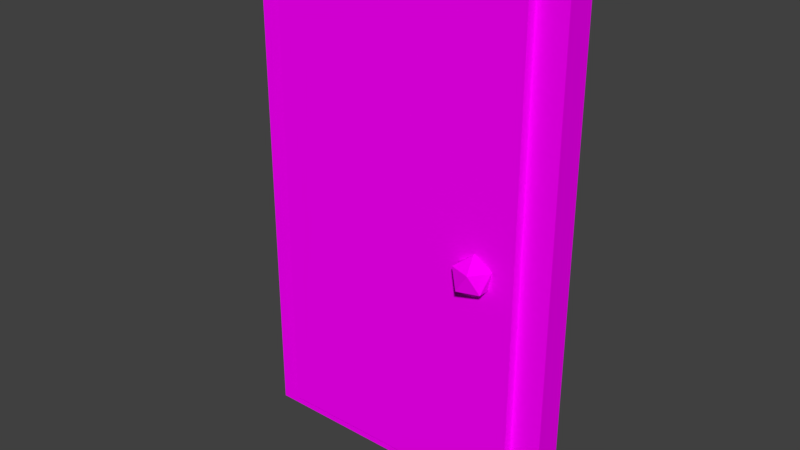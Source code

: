 # Source: basicDoor.blend  (saved by Blender 2.77.0; exported with 4.5.12 LTS)
import bpy
from mathutils import Matrix  # noqa: F401  (used for matrix-valued properties, if any)

bpy.ops.wm.read_factory_settings(use_empty=True)
scene = bpy.context.scene
scene.name = 'Scene'

# ---- collections
col_collection_1 = bpy.data.collections.new('Collection 1'); scene.collection.children.link(col_collection_1)

# ---- images (referenced by path relative to the original .blend; pixels are not part of the script)
import os
ASSET_DIR = os.environ.get("B2B_ASSET_DIR", "")  # directory of the original .blend (textures are referenced by path, not embedded)
HERE = os.path.dirname(os.path.abspath(__file__))  # packed textures are extracted next to this script under _unpacked/

def load_image(name, relpath, width, height, colorspace="sRGB"):
    """Load a texture the original file referenced (path relative to the .blend, or extracted next to this script)."""
    p = next((c for c in (os.path.join(HERE, relpath), os.path.join(ASSET_DIR, relpath)) if relpath and os.path.exists(c)), "")
    if p:
        img = bpy.data.images.load(p, check_existing=True)
        img.name = name
    else:  # same state as the original file: an image datablock whose file is absent (Cycles renders it pink)
        img = bpy.data.images.new(name, width, height)
        img.source = "FILE"
        img.filepath = "//" + (relpath or name)
    img.colorspace_settings.name = colorspace
    return img
img_colorpalette_jpg_001 = load_image('colorPalette.jpg.001', 'colorPalette.jpg', 1024, 1024, 'sRGB')

# ---- materials (node trees are filled in below, after node groups)
mat_material = bpy.data.materials.new('Material')
mat_material.alpha_threshold = 0.0
mat_material.roughness = 0.5
mat_material.line_color = (0.0, 0.0, 0.0, 1.0)

# ---- material node trees
mat_material.use_nodes = True; mat_material.node_tree.nodes.clear()
_N = mat_material.node_tree.nodes; _L = mat_material.node_tree.links
n0 = _N.new('ShaderNodeOutputMaterial'); n0.name = 'Material Output'; n0.location = (300, 300)
n1 = _N.new('ShaderNodeBsdfDiffuse'); n1.name = 'Diffuse BSDF'; n1.location = (10, 300)
n2 = _N.new('ShaderNodeTexCoord'); n2.name = 'Texture Coordinate'; n2.location = (-183, 230)
n3 = _N.new('ShaderNodeTexImage'); n3.name = 'Image Texture'; n3.location = (228, 132)
n3.width = 140
n3.image = img_colorpalette_jpg_001
_L.new(n1.outputs[0], n0.inputs[0])
_L.new(n2.outputs[2], n3.inputs[0])
_L.new(n3.outputs[0], n1.inputs[0])
n0.is_active_output = True

# ---- world
world_world = bpy.data.worlds.new('World'); scene.world = world_world
world_world.color = (0.05088, 0.05088, 0.05088)
world_world.use_sun_shadow = False
world_world.sun_shadow_jitter_overblur = 0.0
world_world.cycles.sampling_method = 'MANUAL'

# ---- meshes
me_cube_003 = bpy.data.meshes.new('Cube.003')
me_cube_003.from_pydata([(-1.069, -0.2378, -1.728), (-1.069, -0.2378, 1.728), (-1.069, -0.03996, -1.728), (-1.069, -0.03996, 1.728), (1.069, -0.2378, -1.728), (1.069, -0.2378, 1.728), (1.069, -0.03996, -1.728), (1.069, -0.03996, 1.728), (-0.8712, -0.3026, -1.618), (-0.8712, -0.3026, 1.618), (-0.8712, -0.1997, -1.618), (-0.8712, -0.1997, 1.618), (0.8712, -0.3026, -1.618), (0.8712, -0.3026, 1.618), (0.8712, -0.1997, -1.618), (0.8712, -0.1997, 1.618), (0.6023, -0.3072, -0.2356), (0.7021, -0.3796, -0.1594), (0.5642, -0.4244, -0.1594), (0.479, -0.3072, -0.1594), (0.5642, -0.1899, -0.1594), (0.7021, -0.2347, -0.1594), (0.6404, -0.4244, -0.03604), (0.5025, -0.3796, -0.03604), (0.5025, -0.2347, -0.03604), (0.6404, -0.1899, -0.03604), (0.7256, -0.3072, -0.03604), (0.6023, -0.3072, 0.04018)], [], [(1, 3, 2, 0), (3, 7, 6, 2), (7, 5, 4, 6), (5, 1, 0, 4), (0, 2, 6, 4), (5, 7, 3, 1), (9, 8, 12, 13), (13, 12, 14, 15), (15, 14, 10, 11), (8, 10, 14, 12), (13, 15, 11, 9), (16, 17, 18), (17, 16, 21), (16, 18, 19), (16, 19, 20), (16, 20, 21), (17, 21, 26), (18, 17, 22), (19, 18, 23), (20, 19, 24), (21, 20, 25), (17, 26, 22), (18, 22, 23), (19, 23, 24), (20, 24, 25), (21, 25, 26), (22, 26, 27), (23, 22, 27), (24, 23, 27), (25, 24, 27), (26, 25, 27), (11, 10, 8, 9)])
_uv = me_cube_003.uv_layers.new(name='UVMap')
_uv.uv.foreach_set('vector', [0.5333, 0.1512, 0.5336, 0.1512, 0.5336, 0.1551, 0.5333, 0.1551, 0.5223, 0.148, 0.5262, 0.148, 0.5262, 0.1545, 0.5223, 0.1545, 0.534, 0.1551, 0.5336, 0.1551, 0.5336, 0.1512, 0.534, 0.1512, 0.5262, 0.148, 0.5301, 0.148, 0.5301, 0.1545, 0.5262, 0.1545, 0.5336, 0.148, 0.534, 0.148, 0.534, 0.1512, 0.5336, 0.1512, 0.5333, 0.148, 0.5336, 0.148, 0.5336, 0.1512, 0.5333, 0.1512, 0.5354, 0.2411, 0.5354, 0.2471, 0.5323, 0.2471, 0.5323, 0.2411, 0.5364, 0.2473, 0.5364, 0.2437, 0.5365, 0.2437, 0.5365, 0.2473, 0.5354, 0.2471, 0.5354, 0.2532, 0.5323, 0.2532, 0.5323, 0.2471, 0.5364, 0.2411, 0.5365, 0.2411, 0.5365, 0.2437, 0.5364, 0.2437, 0.5362, 0.2411, 0.5364, 0.2411, 0.5364, 0.2437, 0.5362, 0.2437, 0.7164, 0.01233, 0.7162, 0.01247, 0.7162, 0.01225, 0.7162, 0.01247, 0.7164, 0.01233, 0.7164, 0.0126, 0.7154, 0.01263, 0.7152, 0.01252, 0.7153, 0.01236, 0.7154, 0.01263, 0.7153, 0.01236, 0.7156, 0.01246, 0.7154, 0.01263, 0.7156, 0.01246, 0.7156, 0.01268, 0.7162, 0.01247, 0.7164, 0.0126, 0.7162, 0.01268, 0.7162, 0.01241, 0.7162, 0.01266, 0.716, 0.01255, 0.7162, 0.01225, 0.7162, 0.01241, 0.716, 0.01229, 0.7156, 0.01246, 0.7153, 0.01236, 0.7155, 0.01225, 0.7166, 0.01225, 0.7169, 0.01236, 0.7166, 0.0125, 0.7162, 0.01266, 0.716, 0.01271, 0.716, 0.01255, 0.7162, 0.01241, 0.716, 0.01255, 0.716, 0.01229, 0.7164, 0.01268, 0.7164, 0.01247, 0.7166, 0.0126, 0.7169, 0.01236, 0.7169, 0.01262, 0.7166, 0.0125, 0.7159, 0.01225, 0.716, 0.01246, 0.7157, 0.01236, 0.7156, 0.01252, 0.7157, 0.01236, 0.7157, 0.01263, 0.7164, 0.01247, 0.7164, 0.01225, 0.7166, 0.01233, 0.7166, 0.0126, 0.7164, 0.01247, 0.7166, 0.01233, 0.716, 0.01246, 0.716, 0.01268, 0.7157, 0.01263, 0.7157, 0.01236, 0.716, 0.01246, 0.7157, 0.01263, 0.5364, 0.2437, 0.5364, 0.2473, 0.5362, 0.2473, 0.5362, 0.2437])
me_cube_003.materials.append(mat_material)
me_cube_003.use_remesh_preserve_volume = False
me_cube_003.use_remesh_preserve_attributes = False
me_cube_003.use_mirror_vertex_groups = False
me_cube_003.update()

# ---- objects
ob_cube_001 = bpy.data.objects.new('Cube.001', me_cube_003)

# ---- transforms, parenting, visibility, modifiers, constraints
ob_cube_001.location = (0.0, 0.0, 0.0)
ob_cube_001.lineart.crease_threshold = 0.0

# ---- collection membership
col_collection_1.objects.link(ob_cube_001)

# ---- scene / render settings (as saved in the file)
scene.frame_start = 1; scene.frame_end = 250; scene.frame_set(1)
scene.render.engine = 'CYCLES'
scene.render.resolution_percentage = 50
scene.render.dither_intensity = 0.0
scene.cycles.use_denoising = False
scene.cycles.samples = 128
scene.cycles.sampling_pattern = 'TABULATED_SOBOL'
scene.cycles.light_sampling_threshold = 0.0
scene.cycles.use_adaptive_sampling = False
scene.cycles.use_light_tree = False
scene.cycles.blur_glossy = 0.0
scene.cycles.sample_clamp_indirect = 0.0
scene.view_settings.view_transform = 'Standard'
bpy.context.view_layer.update()

# ---- added for rendering (the .blend has no active camera and no usable light): camera, sun
cam_auto = bpy.data.cameras.new('AutoCamera')
cam_auto.lens = 50.0
cam_auto.sensor_width = 36.0
cam_auto.clip_end = 1000.0
ob_auto_camera = bpy.data.objects.new('AutoCamera', cam_auto)
scene.collection.objects.link(ob_auto_camera)
ob_auto_camera.location = (3.77681, -4.76437, 3.02144)
ob_auto_camera.rotation_euler = (1.09748, -7.21219e-08, 0.694738)
scene.camera = ob_auto_camera
light_auto_sun = bpy.data.lights.new('AutoSun', 'SUN')
light_auto_sun.energy = 3.0
light_auto_sun.angle = 0.0523599
ob_auto_sun = bpy.data.objects.new('AutoSun', light_auto_sun)
scene.collection.objects.link(ob_auto_sun)
ob_auto_sun.rotation_euler = (0.872665, 0.174533, 0.523599)
bpy.context.view_layer.update()
